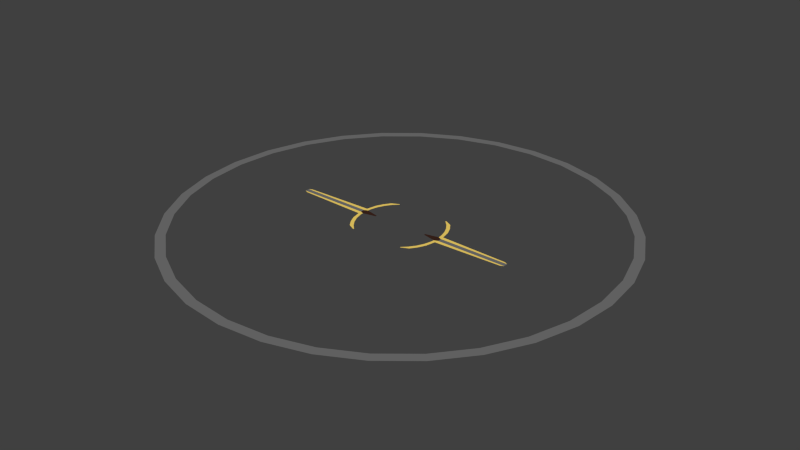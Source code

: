 # Source: Reticle.blend  (saved by Blender 2.78.0; exported with 4.5.12 LTS)
import bpy
from mathutils import Matrix  # noqa: F401  (used for matrix-valued properties, if any)

bpy.ops.wm.read_factory_settings(use_empty=True)
scene = bpy.context.scene
scene.name = 'Scene'

# ---- collections
col_collection_1 = bpy.data.collections.new('Collection 1'); scene.collection.children.link(col_collection_1)

# ---- materials (node trees are filled in below, after node groups)
mat_zerahypthudgold = bpy.data.materials.new('ZerahyptHudGold')
mat_zerahypthudgold.alpha_threshold = 0.0
mat_zerahypthudgold.use_transparent_shadow = False
mat_zerahypthudgold.diffuse_color = (1.0, 0.7203, 0.1509, 1.0)
mat_zerahypthudgold.roughness = 0.5
mat_zerahypthudgold.line_color = (0.0, 0.0, 0.0, 1.0)
mat_zerahypthuddark = bpy.data.materials.new('ZerahyptHudDark')
mat_zerahypthuddark.alpha_threshold = 0.0
mat_zerahypthuddark.use_transparent_shadow = False
mat_zerahypthuddark.diffuse_color = (0.1789, 0.1789, 0.1789, 1.0)
mat_zerahypthuddark.roughness = 0.5
mat_zerahypthuddark.line_color = (0.0, 0.0, 0.0, 1.0)
mat_zerahypthuddisplay = bpy.data.materials.new('ZerahyptHudDisplay')
mat_zerahypthuddisplay.alpha_threshold = 0.0
mat_zerahypthuddisplay.use_transparent_shadow = False
mat_zerahypthuddisplay.diffuse_color = (0.04955, 0.01942, 0.01294, 1.0)
mat_zerahypthuddisplay.roughness = 0.5
mat_zerahypthuddisplay.line_color = (0.0, 0.0, 0.0, 1.0)

# ---- material node trees

# ---- world
world_world = bpy.data.worlds.new('World'); scene.world = world_world
world_world.color = (0.05088, 0.05088, 0.05088)
world_world.use_sun_shadow = False
world_world.sun_shadow_jitter_overblur = 0.0
world_world.cycles.sampling_method = 'NONE'
world_world.cycles.sample_map_resolution = 256

# ---- meshes
me_cube = bpy.data.meshes.new('Cube')
me_cube.from_pydata([(2.442, 5.895, 0.03245), (1.245, 6.258, 0.03245), (-1.173e-06, 6.38, 0.03245), (3.545, 5.305, 0.03245), (4.512, 4.512, 0.03245), (5.305, 3.545, 0.03245), (5.895, 2.442, 0.03245), (6.258, 1.245, 0.03245), (6.38, -1.31e-06, 0.03245), (6.258, -1.245, 0.03245), (5.895, -2.442, 0.03245), (5.305, -3.545, 0.03245), (4.512, -4.512, 0.03245), (3.545, -5.305, 0.03245), (2.442, -5.895, 0.03245), (1.245, -6.258, 0.03245), (-2.889e-06, -6.38, 0.03245), (-1.245, -6.258, 0.03245), (-2.442, -5.895, 0.03245), (-3.545, -5.305, 0.03245), (-4.512, -4.512, 0.03245), (-5.305, -3.545, 0.03245), (-5.895, -2.442, 0.03245), (-6.258, -1.245, 0.03245), (-6.38, 4.492e-06, 0.03245), (-6.258, 1.245, 0.03245), (-5.895, 2.442, 0.03245), (-5.305, 3.545, 0.03245), (-4.512, 4.512, 0.03245), (-3.545, 5.305, 0.03245), (-2.442, 5.895, 0.03245), (-1.245, 6.258, 0.03245), (2.554, 6.165, 0.03245), (1.302, 6.545, 0.03245), (-1.222e-06, 6.673, 0.03245), (3.707, 5.548, 0.03245), (4.719, 4.719, 0.03245), (5.548, 3.707, 0.03245), (6.165, 2.554, 0.03245), (6.545, 1.302, 0.03245), (6.673, -1.388e-06, 0.03245), (6.545, -1.302, 0.03245), (6.165, -2.554, 0.03245), (5.548, -3.707, 0.03245), (4.719, -4.719, 0.03245), (3.707, -5.548, 0.03245), (2.554, -6.165, 0.03245), (1.302, -6.545, 0.03245), (-3.016e-06, -6.673, 0.03245), (-1.302, -6.545, 0.03245), (-2.554, -6.165, 0.03245), (-3.707, -5.548, 0.03245), (-4.719, -4.719, 0.03245), (-5.548, -3.707, 0.03245), (-6.165, -2.554, 0.03245), (-6.545, -1.302, 0.03245), (-6.673, 4.68e-06, 0.03245), (-6.545, 1.302, 0.03245), (-6.165, 2.554, 0.03245), (-5.548, 3.707, 0.03245), (-4.719, 4.719, 0.03245), (-3.707, 5.548, 0.03245), (-2.554, 6.165, 0.03245), (-1.302, 6.545, 0.03245), (-0.8396, -1.001, 0.03245), (-1.063, -0.8918, 0.03245), (-1.201, -0.6937, 0.03245), (-1.304, -0.4745, 0.03245), (-1.366, -0.1806, 0.03245), (-1.387, -1.848e-06, 0.03245), (-1.366, 0.1806, 0.03245), (-1.304, 0.4745, 0.03245), (-1.201, 0.6937, 0.03245), (-1.063, 0.8918, 0.03245), (-0.8396, 1.001, 0.03245), (0.8398, 1.001, 0.03245), (1.063, 0.8918, 0.03245), (1.202, 0.6937, 0.03245), (1.304, 0.4745, 0.03245), (1.366, 0.1806, 0.03245), (1.387, -1.1e-06, 0.03245), (1.366, -0.1806, 0.03245), (1.304, -0.4745, 0.03245), (1.202, -0.6937, 0.03245), (1.063, -0.8918, 0.03245), (0.8398, -1.001, 0.03245), (-0.8227, -0.9806, 0.03245), (-0.9805, -0.8228, 0.03245), (-1.108, -0.64, 0.03245), (-1.203, -0.4378, 0.03245), (-1.26, -0.2223, 0.03245), (-1.28, -1.784e-06, 0.03245), (-1.26, 0.2223, 0.03245), (-1.203, 0.4378, 0.03245), (-1.108, 0.64, 0.03245), (-0.9805, 0.8228, 0.03245), (-0.8227, 0.9806, 0.03245), (0.8229, 0.9806, 0.03245), (0.9807, 0.8228, 0.03245), (1.109, 0.64, 0.03245), (1.203, 0.4378, 0.03245), (1.261, 0.2223, 0.03245), (1.28, -1.1e-06, 0.03245), (1.261, -0.2223, 0.03245), (1.203, -0.4378, 0.03245), (1.109, -0.64, 0.03245), (0.9807, -0.8228, 0.03245), (0.8229, -0.9806, 0.03245), (-0.8711, -1.655e-06, 0.03245), (0.8713, -1.271e-06, 0.03245), (-3.444, -0.1175, 0.03245), (-3.544, -1.848e-06, 0.03245), (-3.444, 0.1175, 0.03245), (3.444, 0.1175, 0.03245), (3.544, -1.1e-06, 0.03245), (3.444, -0.1175, 0.03245), (1.377, -0.06633, 0.03245), (1.27, -0.1111, 0.03245), (0.8713, -0.02529, 0.03245), (3.544, -0.06633, 0.03245), (1.377, 0.06633, 0.03245), (1.27, 0.1111, 0.03245), (0.8713, 0.02528, 0.03245), (3.544, 0.06633, 0.03245), (-1.377, -0.06633, 0.03245), (-1.27, -0.1111, 0.03245), (-0.8711, -0.02529, 0.03245), (-3.544, -0.06633, 0.03245), (-1.377, 0.06633, 0.03245), (-1.27, 0.1111, 0.03245), (-0.8711, 0.02528, 0.03245), (-3.544, 0.06633, 0.03245)], [], [(19, 20, 52, 51), (6, 7, 39, 38), (20, 21, 53, 52), (7, 8, 40, 39), (21, 22, 54, 53), (8, 9, 41, 40), (22, 23, 55, 54), (9, 10, 42, 41), (23, 24, 56, 55), (10, 11, 43, 42), (24, 25, 57, 56), (11, 12, 44, 43), (25, 26, 58, 57), (12, 13, 45, 44), (26, 27, 59, 58), (13, 14, 46, 45), (1, 0, 32, 33), (27, 28, 60, 59), (14, 15, 47, 46), (2, 1, 33, 34), (28, 29, 61, 60), (15, 16, 48, 47), (0, 3, 35, 32), (29, 30, 62, 61), (16, 17, 49, 48), (3, 4, 36, 35), (30, 31, 63, 62), (17, 18, 50, 49), (4, 5, 37, 36), (31, 2, 34, 63), (18, 19, 51, 50), (5, 6, 38, 37), (72, 73, 95, 94), (82, 83, 105, 104), (128, 70, 92, 129), (120, 80, 102, 121), (76, 77, 99, 98), (66, 67, 89, 88), (73, 74, 96, 95), (83, 84, 106, 105), (116, 81, 103, 117), (70, 71, 93, 92), (67, 68, 90, 89), (77, 78, 100, 99), (84, 85, 107, 106), (64, 65, 87, 86), (71, 72, 94, 93), (81, 82, 104, 103), (78, 79, 101, 100), (124, 69, 91, 125), (65, 66, 88, 87), (75, 76, 98, 97), (125, 91, 108, 126), (121, 102, 109, 122), (116, 80, 114, 119), (120, 79, 113, 123), (128, 69, 111, 131), (124, 68, 110, 127), (80, 116, 117, 102), (102, 117, 118, 109), (81, 116, 119, 115), (79, 120, 121, 101), (80, 120, 123, 114), (68, 124, 125, 90), (69, 124, 127, 111), (69, 128, 129, 91), (91, 129, 130, 108), (70, 128, 131, 112)])
me_cube.polygons.foreach_set('material_index', [1, 1, 1, 1, 1, 1, 1, 1, 1, 1, 1, 1, 1, 1, 1, 1, 1, 1, 1, 1, 1, 1, 1, 1, 1, 1, 1, 1, 1, 1, 1, 1, 0, 0, 0, 2, 0, 0, 0, 0, 0, 0, 0, 0, 0, 0, 0, 0, 0, 2, 0, 0, 2, 2, 1, 0, 1, 0, 2, 2, 0, 0, 1, 0, 1, 2, 2, 0])
me_cube.materials.append(mat_zerahypthudgold)
me_cube.materials.append(mat_zerahypthuddark)
me_cube.materials.append(mat_zerahypthuddisplay)
me_cube.use_remesh_preserve_volume = False
me_cube.use_remesh_preserve_attributes = False
me_cube.use_mirror_vertex_groups = False
me_cube.update()

# ---- objects
ob_reticle = bpy.data.objects.new('Reticle', me_cube)

# ---- transforms, parenting, visibility, modifiers, constraints
ob_reticle.location = (0.0, 0.0, 0.0)
ob_reticle.lock_rotations_4d = False
ob_reticle.empty_display_type = 'ARROWS'
ob_reticle.lineart.crease_threshold = 0.0

# ---- collection membership
col_collection_1.objects.link(ob_reticle)

# ---- scene / render settings (as saved in the file)
scene.frame_start = 1; scene.frame_end = 250; scene.frame_set(1)
scene.render.engine = 'BLENDER_EEVEE_NEXT'
scene.render.resolution_percentage = 50
scene.render.dither_intensity = 0.0
scene.cycles.use_denoising = False
scene.cycles.samples = 10
scene.cycles.sampling_pattern = 'TABULATED_SOBOL'
scene.cycles.light_sampling_threshold = 0.0
scene.cycles.use_adaptive_sampling = False
scene.cycles.use_light_tree = False
scene.cycles.blur_glossy = 0.0
scene.cycles.volume_bounces = 1
scene.cycles.pixel_filter_type = 'GAUSSIAN'
scene.cycles.sample_clamp_indirect = 0.0
scene.view_settings.view_transform = 'Standard'
bpy.context.view_layer.update()

# ---- added for rendering (the .blend has no active camera and no usable light): camera, sun
cam_auto = bpy.data.cameras.new('AutoCamera')
cam_auto.lens = 50.0
cam_auto.sensor_width = 36.0
cam_auto.clip_end = 1000.0
ob_auto_camera = bpy.data.objects.new('AutoCamera', cam_auto)
scene.collection.objects.link(ob_auto_camera)
ob_auto_camera.location = (17.4628, -20.9553, 14.0027)
ob_auto_camera.rotation_euler = (1.09748, -7.21219e-08, 0.694738)
scene.camera = ob_auto_camera
light_auto_sun = bpy.data.lights.new('AutoSun', 'SUN')
light_auto_sun.energy = 3.0
light_auto_sun.angle = 0.0523599
ob_auto_sun = bpy.data.objects.new('AutoSun', light_auto_sun)
scene.collection.objects.link(ob_auto_sun)
ob_auto_sun.rotation_euler = (0.872665, 0.174533, 0.523599)
bpy.context.view_layer.update()
